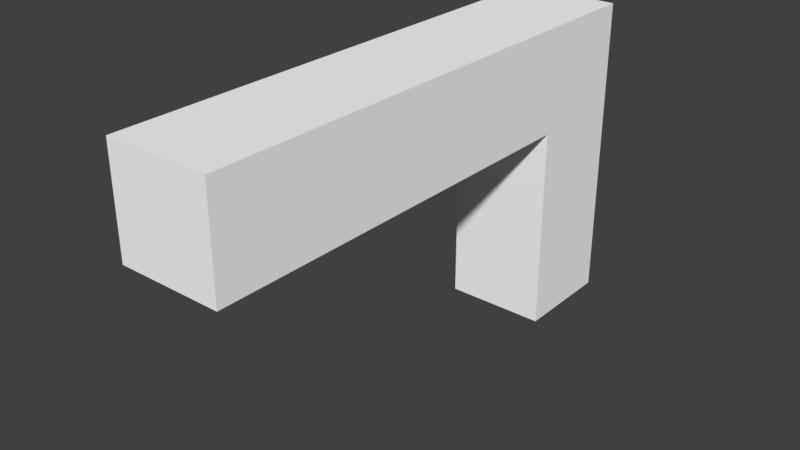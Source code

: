 # Source: gun.blend  (saved by Blender 2.79.0; exported with 4.5.12 LTS)
import bpy
from mathutils import Matrix  # noqa: F401  (used for matrix-valued properties, if any)

bpy.ops.wm.read_factory_settings(use_empty=True)
scene = bpy.context.scene
scene.name = 'Scene'

# ---- collections
col_collection_1 = bpy.data.collections.new('Collection 1'); scene.collection.children.link(col_collection_1)

# ---- materials (node trees are filled in below, after node groups)
mat_gun = bpy.data.materials.new('Gun')
mat_gun.alpha_threshold = 0.0
mat_gun.use_transparent_shadow = False
mat_gun.diffuse_color = (1.0, 1.0, 1.0, 1.0)
mat_gun.roughness = 0.5

# ---- material node trees

# ---- world
world_world = bpy.data.worlds.new('World'); scene.world = world_world
world_world.color = (0.05088, 0.05088, 0.05088)
world_world.use_sun_shadow = False
world_world.sun_shadow_jitter_overblur = 0.0
world_world.cycles.sampling_method = 'MANUAL'

# ---- meshes
me_plane_tex = bpy.data.meshes.new('Plane-tex')
me_plane_tex.from_pydata([(6.606e-08, -0.5, 0.2), (2.995e-08, -0.3, 0.1), (6.606e-08, -0.5, 0.1), (2.995e-08, -0.3, 0.2), (-2.434e-09, -0.1, 0.1), (-2.235e-08, -5.96e-08, 0.2), (-2.235e-08, -1.118e-08, -0.1), (-2.434e-09, -0.1, -0.1), (0.1, -0.5, 0.2), (0.1, -0.3, 0.1), (0.1, -0.5, 0.1), (0.1, -0.3, 0.2), (0.1, -0.1, 0.1), (0.1, -4.341e-08, 0.2), (0.1, 5.017e-09, -0.1), (0.1, -0.1, -0.1)], [], [(0, 1, 2), (0, 3, 1), (3, 4, 1), (3, 5, 4), (4, 5, 6), (4, 6, 7), (9, 8, 10), (11, 8, 9), (12, 11, 9), (13, 11, 12), (13, 12, 14), (14, 12, 15), (6, 15, 7), (14, 15, 6), (1, 10, 2), (9, 10, 1), (4, 9, 1), (12, 9, 4), (8, 3, 0), (8, 11, 3), (11, 5, 3), (11, 13, 5), (15, 4, 7), (15, 12, 4), (10, 0, 2), (10, 8, 0), (5, 14, 6), (13, 14, 5)])
_uv = me_plane_tex.uv_layers.new(name='Plane-tex-mesh-0-uvs')
_uv.uv.foreach_set('vector', [0.6768, 0.8636, 0.8098, 0.8636, 0.6768, 0.5975, 0.6768, 0.8636, 0.8098, 0.8636, 0.6768, 0.5975, 0.1803, 0.8714, 0.3133, 0.8714, 0.1803, 0.6053, 0.1803, 0.8714, 0.3133, 0.8714, 0.1803, 0.6053, 0.1803, 0.8714, 0.3133, 0.8714, 0.1803, 0.6053, 0.1803, 0.8714, 0.3133, 0.8714, 0.1803, 0.6053, 0.8098, 0.8636, 0.6768, 0.8636, 0.6768, 0.5975, 0.8098, 0.8636, 0.6768, 0.8636, 0.6768, 0.5975, 0.3133, 0.8714, 0.1803, 0.8714, 0.1803, 0.6053, 0.3133, 0.8714, 0.1803, 0.8714, 0.1803, 0.6053, 0.3133, 0.8714, 0.1803, 0.8714, 0.1803, 0.6053, 0.3133, 0.8714, 0.1803, 0.8714, 0.1803, 0.6053, 0.3133, 0.8714, 0.1803, 0.8714, 0.1803, 0.6053, 0.3133, 0.8714, 0.1803, 0.8714, 0.1803, 0.6053, 0.8098, 0.8636, 0.6768, 0.8636, 0.6768, 0.5975, 0.8098, 0.8636, 0.6768, 0.8636, 0.6768, 0.5975, 0.3133, 0.8714, 0.1803, 0.8714, 0.1803, 0.6053, 0.3133, 0.8714, 0.1803, 0.8714, 0.1803, 0.6053, 0.6768, 0.8636, 0.8098, 0.8636, 0.6768, 0.5975, 0.6768, 0.8636, 0.8098, 0.8636, 0.6768, 0.5975, 0.1803, 0.8714, 0.3133, 0.8714, 0.1803, 0.6053, 0.1803, 0.8714, 0.3133, 0.8714, 0.1803, 0.6053, 0.1803, 0.8714, 0.3133, 0.8714, 0.1803, 0.6053, 0.1803, 0.8714, 0.3133, 0.8714, 0.1803, 0.6053, 0.6768, 0.8636, 0.8098, 0.8636, 0.6768, 0.5975, 0.6768, 0.8636, 0.8098, 0.8636, 0.6768, 0.5975, 0.3133, 0.8714, 0.1803, 0.8714, 0.1803, 0.6053, 0.3133, 0.8714, 0.1803, 0.8714, 0.1803, 0.6053])
me_plane_tex.materials.append(mat_gun)
me_plane_tex.use_remesh_preserve_volume = False
me_plane_tex.use_remesh_preserve_attributes = False
me_plane_tex.use_mirror_vertex_groups = False
me_plane_tex.update()

# ---- objects
ob_gun = bpy.data.objects.new('gun', me_plane_tex)

# ---- transforms, parenting, visibility, modifiers, constraints
ob_gun.location = (0.0, 0.0, 0.0)
ob_gun.lineart.crease_threshold = 0.0

# ---- collection membership
col_collection_1.objects.link(ob_gun)

# ---- scene / render settings (as saved in the file)
scene.frame_start = 1; scene.frame_end = 250; scene.frame_set(1)
scene.render.engine = 'BLENDER_EEVEE_NEXT'
scene.render.resolution_percentage = 50
scene.render.dither_intensity = 0.0
scene.cycles.use_denoising = False
scene.cycles.samples = 128
scene.cycles.sampling_pattern = 'TABULATED_SOBOL'
scene.cycles.use_adaptive_sampling = False
scene.cycles.use_light_tree = False
scene.cycles.blur_glossy = 0.0
scene.cycles.sample_clamp_indirect = 0.0
scene.view_settings.view_transform = 'Standard'
bpy.context.view_layer.update()

# ---- added for rendering (the .blend has no active camera and no usable light): camera, sun
cam_auto = bpy.data.cameras.new('AutoCamera')
cam_auto.lens = 50.0
cam_auto.sensor_width = 36.0
cam_auto.clip_end = 1000.0
ob_auto_camera = bpy.data.objects.new('AutoCamera', cam_auto)
scene.collection.objects.link(ob_auto_camera)
ob_auto_camera.location = (0.59737, -0.906844, 0.487896)
ob_auto_camera.rotation_euler = (1.09748, -7.21219e-08, 0.694738)
scene.camera = ob_auto_camera
light_auto_sun = bpy.data.lights.new('AutoSun', 'SUN')
light_auto_sun.energy = 3.0
light_auto_sun.angle = 0.0523599
ob_auto_sun = bpy.data.objects.new('AutoSun', light_auto_sun)
scene.collection.objects.link(ob_auto_sun)
ob_auto_sun.rotation_euler = (0.872665, 0.174533, 0.523599)
bpy.context.view_layer.update()

